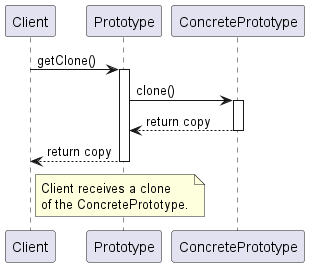

The diagram above was rendered by PlantUML. Its source (embedded in the PNG):
@startuml PrototypePatternSequenceDiagram

participant Client
participant "Prototype" as Prototype
participant "ConcretePrototype" as ConcretePrototype

Client -> Prototype : getClone()
activate Prototype
Prototype -> ConcretePrototype : clone()
activate ConcretePrototype
ConcretePrototype --> Prototype : return copy
deactivate ConcretePrototype
Prototype --> Client : return copy
deactivate Prototype

note right of Client : Client receives a clone\nof the ConcretePrototype.

@enduml